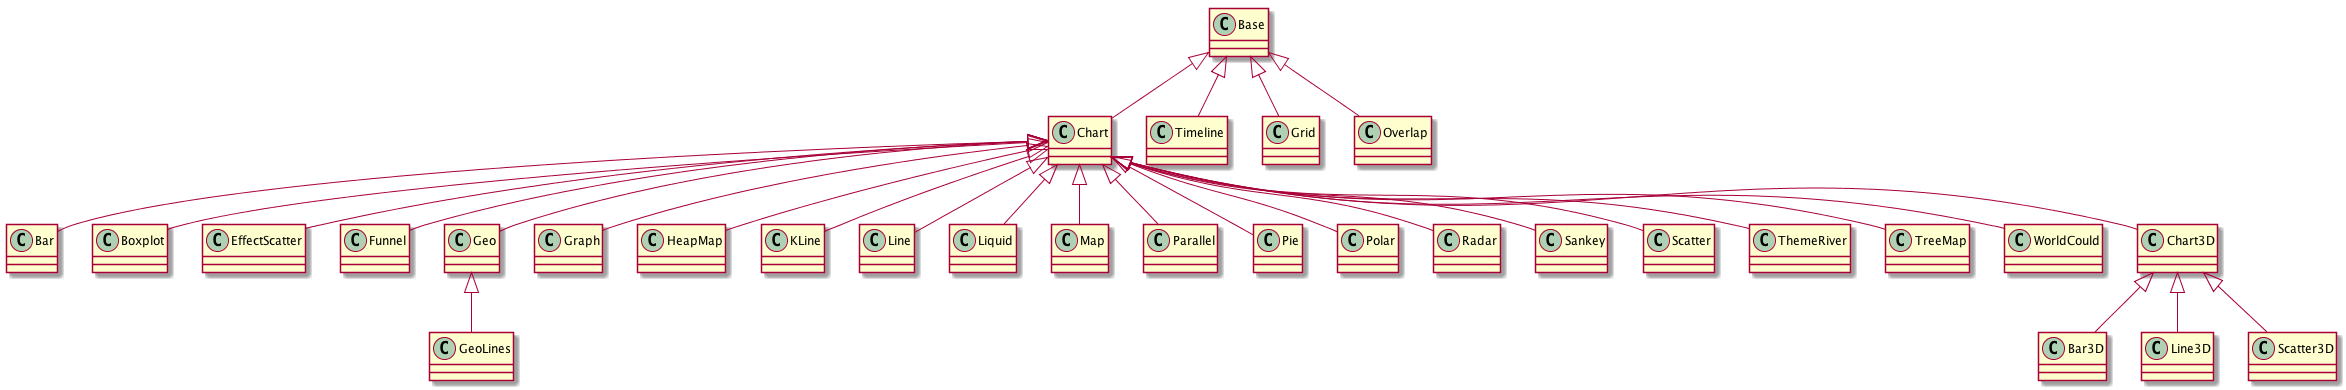

The diagram above was rendered by PlantUML. Its source (embedded in the PNG):
@startuml
Base <|-- Chart
Base <|-- Timeline
Base <|-- Grid
Base <|-- Overlap
Chart <|-- Bar
Chart <|-- Boxplot
Chart <|-- EffectScatter
Chart <|-- Funnel
Chart <|-- Geo
Chart <|-- Graph
Chart <|-- HeapMap
Chart <|-- KLine
Chart <|-- Line
Chart <|-- Liquid
Chart <|-- Map
Chart <|-- Parallel
Chart <|-- Pie
Chart <|-- Polar
Chart <|-- Radar
Chart <|-- Sankey
Chart <|-- Scatter
Chart <|-- ThemeRiver
Chart <|-- TreeMap
Chart <|-- WorldCould
Chart <|-- Chart3D

Chart3D <|-- Bar3D
Chart3D <|-- Line3D
Chart3D <|-- Scatter3D

Geo <|-- GeoLines

@enduml